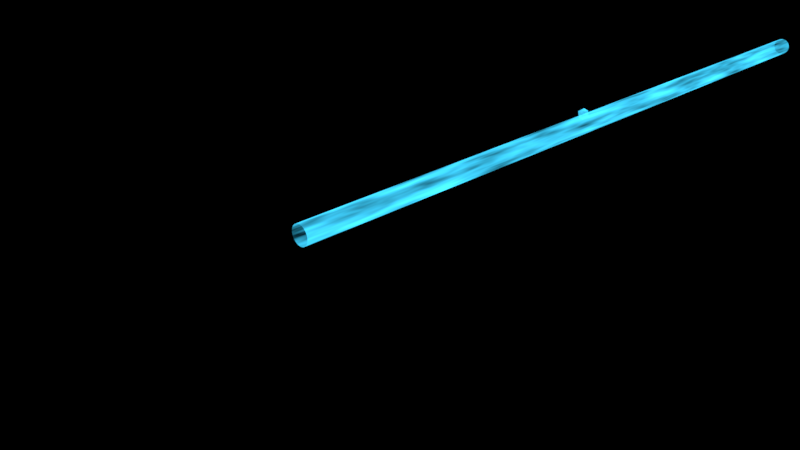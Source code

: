 # Source: glowingLaser_1_.blend  (saved by Blender 2.78.0; exported with 4.5.12 LTS)
import bpy
from mathutils import Matrix  # noqa: F401  (used for matrix-valued properties, if any)

bpy.ops.wm.read_factory_settings(use_empty=True)
scene = bpy.context.scene
scene.name = 'Scene'

# ---- collections
col_collection_1 = bpy.data.collections.new('Collection 1'); scene.collection.children.link(col_collection_1)
col_collection_3 = bpy.data.collections.new('Collection 3'); scene.collection.children.link(col_collection_3)

# ---- materials (node trees are filled in below, after node groups)
mat_material = bpy.data.materials.new('Material')
mat_material.alpha_threshold = 0.0
mat_material.diffuse_color = (0.6152, 0.6152, 0.6152, 1.0)
mat_material.roughness = 0.5

# ---- material node trees
mat_material.use_nodes = True; mat_material.node_tree.nodes.clear()

# ---- world
world_world = bpy.data.worlds.new('World'); scene.world = world_world
world_world.color = (0.0, 0.0, 0.0)
world_world.use_sun_shadow = False
world_world.sun_shadow_jitter_overblur = 0.0
world_world.cycles.sampling_method = 'MANUAL'

# ---- cameras
cam_camera = bpy.data.cameras.new('Camera')
cam_camera.clip_end = 100.0
cam_camera.lens = 35.0
cam_camera.sensor_width = 32.0
cam_camera.sensor_height = 18.0
cam_camera.ortho_scale = 7.314
cam_camera.dof.focus_distance = 0.0

# ---- lights
light_spot_001 = bpy.data.lights.new('Spot.001', 'SPOT')
light_spot_001.transmission_factor = 0.0
light_spot_001.energy = 100.0
light_spot_001.shadow_buffer_clip_start = 0.5
light_spot_001.shadow_soft_size = 0.1
light_spot_001.shadow_maximum_resolution = 0.006
light_spot_001.use_absolute_resolution = True
light_spot = bpy.data.lights.new('Spot', 'SPOT')
light_spot.transmission_factor = 0.0
light_spot.energy = 100.0
light_spot.shadow_buffer_clip_start = 0.5
light_spot.shadow_soft_size = 0.1
light_spot.shadow_maximum_resolution = 0.006
light_spot.use_absolute_resolution = True
light_sun = bpy.data.lights.new('Sun', 'SUN')
light_sun.transmission_factor = 0.0
light_sun.angle = 0.1993
light_sun.energy = 1.0
light_sun.shadow_buffer_clip_start = 0.5
light_sun.shadow_soft_size = 0.1
light_sun.shadow_cascade_max_distance = 1000.0
light_lamp = bpy.data.lights.new('Lamp', 'POINT')
light_lamp.transmission_factor = 0.0
light_lamp.cutoff_distance = 30.0
light_lamp.energy = 100.0
light_lamp.shadow_buffer_clip_start = 1.001
light_lamp.shadow_soft_size = 0.1
light_lamp.shadow_maximum_resolution = 0.006
light_lamp.use_absolute_resolution = True

# ---- meshes
me_cylinder = bpy.data.meshes.new('Cylinder')
me_cylinder.from_pydata([(-3.276e-08, -3.849, -0.04648), (-3.276e-08, -3.21, -0.04648), (0.02324, -3.849, -0.04026), (0.02324, -3.21, -0.04026), (0.04026, -3.849, -0.02324), (0.04026, -3.21, -0.02324), (0.04648, -3.849, 1.624e-07), (0.04648, -3.21, 1.597e-07), (0.04026, -3.849, 0.02324), (0.04026, -3.21, 0.02324), (0.02324, -3.849, 0.04026), (0.02324, -3.21, 0.04026), (-2.574e-08, -3.849, 0.04648), (-2.574e-08, -3.21, 0.04648), (-0.02324, -3.849, 0.04026), (-0.02324, -3.21, 0.04026), (-0.04026, -3.849, 0.02324), (-0.04026, -3.21, 0.02324), (-0.04648, -3.849, 1.818e-07), (-0.04648, -3.21, 1.763e-07), (-0.04026, -3.849, -0.02324), (-0.04026, -3.21, -0.02324), (-0.02324, -3.849, -0.04026), (-0.02324, -3.21, -0.04026), (-3.276e-08, 1.585, -0.04648), (0.02324, 1.585, -0.04026), (0.04026, 1.585, -0.02324), (0.04648, 1.585, 1.735e-07), (0.04026, 1.585, 0.02324), (0.02324, 1.585, 0.04026), (-2.574e-08, 1.585, 0.04648), (-0.02324, 1.585, 0.04026), (-0.04026, 1.585, 0.02324), (-0.04648, 1.585, 1.902e-07), (-0.04026, 1.585, -0.02324), (-0.02324, 1.585, -0.04026), (-0.04648, -3.008, 1.769e-07), (-0.04648, -2.768, 1.776e-07), (-0.04648, -2.528, 1.783e-07), (-0.04648, -2.288, 1.79e-07), (-0.04648, -2.049, 1.797e-07), (-0.04648, -1.809, 1.804e-07), (-0.04648, -1.569, 1.81e-07), (-0.04648, -1.329, 1.817e-07), (-0.04648, -1.09, 1.824e-07), (-0.04648, -0.8499, 1.831e-07), (-0.04648, -0.6102, 1.838e-07), (-0.04648, -0.3705, 1.845e-07), (-0.04648, -0.1307, 1.852e-07), (-0.04648, 0.109, 1.859e-07), (-0.04648, 0.3487, 1.866e-07), (-0.04648, 0.5885, 1.873e-07), (-0.04648, 0.8282, 1.88e-07), (-0.04648, 1.068, 1.887e-07), (-0.04648, 1.308, 1.894e-07), (-0.04026, 1.308, -0.02324), (-0.04026, 1.068, -0.02324), (-0.04026, 0.8282, -0.02324), (-0.04026, 0.5885, -0.02324), (-0.04026, 0.3487, -0.02324), (-0.04026, 0.109, -0.02324), (-0.04026, -0.1307, -0.02324), (-0.04026, -0.3705, -0.02324), (-0.04026, -0.6102, -0.02324), (-0.04026, -0.8499, -0.02324), (-0.04026, -1.09, -0.02324), (-0.04026, -1.329, -0.02324), (-0.04026, -1.569, -0.02324), (-0.04026, -1.809, -0.02324), (-0.04026, -2.049, -0.02324), (-0.04026, -2.288, -0.02324), (-0.04026, -2.528, -0.02324), (-0.04026, -2.768, -0.02324), (-0.04026, -3.008, -0.02324), (-0.04026, -3.008, 0.02324), (-0.04026, -2.768, 0.02324), (-0.04026, -2.528, 0.02324), (-0.04026, -2.288, 0.02324), (-0.04026, -2.049, 0.02324), (-0.04026, -1.809, 0.02324), (-0.04026, -1.569, 0.02324), (-0.04026, -1.329, 0.02324), (-0.04026, -1.09, 0.02324), (-0.04026, -0.8499, 0.02324), (-0.04026, -0.6102, 0.02324), (-0.04026, -0.3705, 0.02324), (-0.04026, -0.1307, 0.02324), (-0.04026, 0.109, 0.02324), (-0.04026, 0.3487, 0.02324), (-0.04026, 0.5885, 0.02324), (-0.04026, 0.8282, 0.02324), (-0.04026, 1.068, 0.02324), (-0.04026, 1.308, 0.02324), (-0.02324, -3.008, 0.04026), (-0.02324, -2.768, 0.04026), (-0.02324, -2.528, 0.04026), (-0.02324, -2.288, 0.04026), (-0.02324, -2.049, 0.04026), (-0.02324, -1.809, 0.04026), (-0.02324, -1.569, 0.04026), (-0.02324, -1.329, 0.04026), (-0.02324, -1.09, 0.04026), (-0.02324, -0.8499, 0.04026), (-0.02324, -0.6102, 0.04026), (-0.02324, -0.3705, 0.04026), (-0.02324, -0.1307, 0.04026), (-0.02324, 0.109, 0.04026), (-0.02324, 0.3487, 0.04026), (-0.02324, 0.5885, 0.04026), (-0.02324, 0.8282, 0.04026), (-0.02324, 1.068, 0.04026), (-0.02324, 1.308, 0.04026), (-2.574e-08, -3.008, 0.04648), (-2.574e-08, -2.768, 0.04648), (-2.574e-08, -2.528, 0.04648), (-2.574e-08, -2.288, 0.04648), (-2.574e-08, -2.049, 0.04648), (-2.574e-08, -1.809, 0.04648), (-2.574e-08, -1.569, 0.04648), (-2.574e-08, -1.329, 0.04648), (-2.574e-08, -1.09, 0.04648), (-2.574e-08, -0.8499, 0.04648), (-2.574e-08, -0.6102, 0.04648), (-2.574e-08, -0.3705, 0.04648), (-2.574e-08, -0.1307, 0.04648), (-2.574e-08, 0.109, 0.04648), (-2.574e-08, 0.3487, 0.04648), (-2.574e-08, 0.5885, 0.04648), (-2.574e-08, 0.8282, 0.04648), (-2.574e-08, 1.068, 0.04648), (-2.574e-08, 1.308, 0.04648), (0.02324, -3.008, 0.04026), (0.02324, -2.768, 0.04026), (0.02324, -2.528, 0.04026), (0.02324, -2.288, 0.04026), (0.02324, -2.049, 0.04026), (0.02324, -1.809, 0.04026), (0.02324, -1.569, 0.04026), (0.02324, -1.329, 0.04026), (0.02324, -1.09, 0.04026), (0.02324, -0.8499, 0.04026), (0.02324, -0.6102, 0.04026), (0.02324, -0.3705, 0.04026), (0.02324, -0.1307, 0.04026), (0.02324, 0.109, 0.04026), (0.02324, 0.3487, 0.04026), (0.02324, 0.5885, 0.04026), (0.02324, 0.8282, 0.04026), (0.02324, 1.068, 0.04026), (0.02324, 1.308, 0.04026), (0.04026, -3.008, 0.02324), (0.04026, -2.768, 0.02324), (0.04026, -2.528, 0.02324), (0.04026, -2.288, 0.02324), (0.04026, -2.049, 0.02324), (0.04026, -1.809, 0.02324), (0.04026, -1.569, 0.02324), (0.04026, -1.329, 0.02324), (0.04026, -1.09, 0.02324), (0.04026, -0.8499, 0.02324), (0.04026, -0.6102, 0.02324), (0.04026, -0.3705, 0.02324), (0.04026, -0.1307, 0.02324), (0.04026, 0.109, 0.02324), (0.04026, 0.3487, 0.02324), (0.04026, 0.5885, 0.02324), (0.04026, 0.8282, 0.02324), (0.04026, 1.068, 0.02324), (0.04026, 1.308, 0.02324), (0.04648, -3.008, 1.603e-07), (0.04648, -2.768, 1.61e-07), (0.04648, -2.528, 1.616e-07), (0.04648, -2.288, 1.623e-07), (0.04648, -2.049, 1.63e-07), (0.04648, -1.809, 1.637e-07), (0.04648, -1.569, 1.644e-07), (0.04648, -1.329, 1.651e-07), (0.04648, -1.09, 1.658e-07), (0.04648, -0.8499, 1.665e-07), (0.04648, -0.6102, 1.672e-07), (0.04648, -0.3705, 1.679e-07), (0.04648, -0.1307, 1.686e-07), (0.04648, 0.109, 1.693e-07), (0.04648, 0.3487, 1.7e-07), (0.04648, 0.5885, 1.707e-07), (0.04648, 0.8282, 1.713e-07), (0.04648, 1.068, 1.72e-07), (0.04648, 1.308, 1.727e-07), (-0.02324, -3.008, -0.04026), (-0.02324, -2.768, -0.04026), (-0.02324, -2.528, -0.04026), (-0.02324, -2.288, -0.04026), (-0.02324, -2.049, -0.04026), (-0.02324, -1.809, -0.04026), (-0.02324, -1.569, -0.04026), (-0.02324, -1.329, -0.04026), (-0.02324, -1.09, -0.04026), (-0.02324, -0.8499, -0.04026), (-0.02324, -0.6102, -0.04026), (-0.02324, -0.3705, -0.04026), (-0.02324, -0.1307, -0.04026), (-0.02324, 0.109, -0.04026), (-0.02324, 0.3487, -0.04026), (-0.02324, 0.5885, -0.04026), (-0.02324, 0.8282, -0.04026), (-0.02324, 1.068, -0.04026), (-0.02324, 1.308, -0.04026), (-3.276e-08, 1.308, -0.04648), (-3.276e-08, 1.068, -0.04648), (-3.276e-08, 0.8282, -0.04648), (-3.276e-08, 0.5885, -0.04648), (-3.276e-08, 0.3487, -0.04648), (-3.276e-08, 0.109, -0.04648), (-3.276e-08, -0.1307, -0.04648), (-3.276e-08, -0.3705, -0.04648), (-3.276e-08, -0.6102, -0.04648), (-3.276e-08, -0.8499, -0.04648), (-3.276e-08, -1.09, -0.04648), (-3.276e-08, -1.329, -0.04648), (-3.276e-08, -1.569, -0.04648), (-3.276e-08, -1.809, -0.04648), (-3.276e-08, -2.049, -0.04648), (-3.276e-08, -2.288, -0.04648), (-3.276e-08, -2.528, -0.04648), (-3.276e-08, -2.768, -0.04648), (-3.276e-08, -3.008, -0.04648), (0.02324, 1.308, -0.04026), (0.02324, 1.068, -0.04026), (0.02324, 0.8282, -0.04026), (0.02324, 0.5885, -0.04026), (0.02324, 0.3487, -0.04026), (0.02324, 0.109, -0.04026), (0.02324, -0.1307, -0.04026), (0.02324, -0.3705, -0.04026), (0.02324, -0.6102, -0.04026), (0.02324, -0.8499, -0.04026), (0.02324, -1.09, -0.04026), (0.02324, -1.329, -0.04026), (0.02324, -1.569, -0.04026), (0.02324, -1.809, -0.04026), (0.02324, -2.049, -0.04026), (0.02324, -2.288, -0.04026), (0.02324, -2.528, -0.04026), (0.02324, -2.768, -0.04026), (0.02324, -3.008, -0.04026), (0.04026, -3.008, -0.02324), (0.04026, -2.768, -0.02324), (0.04026, -2.528, -0.02324), (0.04026, -2.288, -0.02324), (0.04026, -2.049, -0.02324), (0.04026, -1.809, -0.02324), (0.04026, -1.569, -0.02324), (0.04026, -1.329, -0.02324), (0.04026, -1.09, -0.02324), (0.04026, -0.8499, -0.02324), (0.04026, -0.6102, -0.02324), (0.04026, -0.3705, -0.02324), (0.04026, -0.1307, -0.02324), (0.04026, 0.109, -0.02324), (0.04026, 0.3487, -0.02324), (0.04026, 0.5885, -0.02324), (0.04026, 0.8282, -0.02324), (0.04026, 1.068, -0.02324), (0.04026, 1.308, -0.02324), (-3.276e-08, -3.53, -0.04648), (0.02324, -3.53, -0.04026), (0.04026, -3.53, -0.02324), (0.04648, -3.53, 1.611e-07), (0.04026, -3.53, 0.02324), (0.02324, -3.53, 0.04026), (-2.574e-08, -3.53, 0.04648), (-0.02324, -3.53, 0.04026), (-0.04026, -3.53, 0.02324), (-0.04648, -3.53, 1.791e-07), (-0.04026, -3.53, -0.02324), (-0.02324, -3.53, -0.04026)], [], [(264, 1, 3, 265), (265, 3, 5, 266), (266, 5, 7, 267), (267, 7, 9, 268), (268, 9, 11, 269), (269, 11, 13, 270), (270, 13, 15, 271), (271, 15, 17, 272), (272, 17, 19, 273), (273, 19, 21, 274), (55, 54, 33, 34), (274, 21, 23, 275), (275, 23, 1, 264), (54, 92, 32, 33), (92, 111, 31, 32), (111, 130, 30, 31), (130, 149, 29, 30), (149, 168, 28, 29), (168, 187, 27, 28), (207, 206, 35, 24), (226, 207, 24, 25), (187, 263, 26, 27), (206, 55, 34, 35), (263, 226, 25, 26), (5, 3, 244, 245), (245, 244, 243, 246), (246, 243, 242, 247), (247, 242, 241, 248), (248, 241, 240, 249), (249, 240, 239, 250), (250, 239, 238, 251), (251, 238, 237, 252), (252, 237, 236, 253), (253, 236, 235, 254), (254, 235, 234, 255), (255, 234, 233, 256), (256, 233, 232, 257), (257, 232, 231, 258), (258, 231, 230, 259), (259, 230, 229, 260), (260, 229, 228, 261), (261, 228, 227, 262), (262, 227, 226, 263), (23, 21, 73, 188), (188, 73, 72, 189), (189, 72, 71, 190), (190, 71, 70, 191), (191, 70, 69, 192), (192, 69, 68, 193), (193, 68, 67, 194), (194, 67, 66, 195), (195, 66, 65, 196), (196, 65, 64, 197), (197, 64, 63, 198), (198, 63, 62, 199), (199, 62, 61, 200), (200, 61, 60, 201), (201, 60, 59, 202), (202, 59, 58, 203), (203, 58, 57, 204), (204, 57, 56, 205), (205, 56, 55, 206), (7, 5, 245, 169), (169, 245, 246, 170), (170, 246, 247, 171), (171, 247, 248, 172), (172, 248, 249, 173), (173, 249, 250, 174), (174, 250, 251, 175), (175, 251, 252, 176), (176, 252, 253, 177), (177, 253, 254, 178), (178, 254, 255, 179), (179, 255, 256, 180), (180, 256, 257, 181), (181, 257, 258, 182), (182, 258, 259, 183), (183, 259, 260, 184), (184, 260, 261, 185), (185, 261, 262, 186), (186, 262, 263, 187), (3, 1, 225, 244), (244, 225, 224, 243), (243, 224, 223, 242), (242, 223, 222, 241), (241, 222, 221, 240), (240, 221, 220, 239), (239, 220, 219, 238), (238, 219, 218, 237), (237, 218, 217, 236), (236, 217, 216, 235), (235, 216, 215, 234), (234, 215, 214, 233), (233, 214, 213, 232), (232, 213, 212, 231), (231, 212, 211, 230), (230, 211, 210, 229), (229, 210, 209, 228), (228, 209, 208, 227), (227, 208, 207, 226), (1, 23, 188, 225), (225, 188, 189, 224), (224, 189, 190, 223), (223, 190, 191, 222), (222, 191, 192, 221), (221, 192, 193, 220), (220, 193, 194, 219), (219, 194, 195, 218), (218, 195, 196, 217), (217, 196, 197, 216), (216, 197, 198, 215), (215, 198, 199, 214), (214, 199, 200, 213), (213, 200, 201, 212), (212, 201, 202, 211), (211, 202, 203, 210), (210, 203, 204, 209), (209, 204, 205, 208), (208, 205, 206, 207), (9, 7, 169, 150), (150, 169, 170, 151), (151, 170, 171, 152), (152, 171, 172, 153), (153, 172, 173, 154), (154, 173, 174, 155), (155, 174, 175, 156), (156, 175, 176, 157), (157, 176, 177, 158), (158, 177, 178, 159), (159, 178, 179, 160), (160, 179, 180, 161), (161, 180, 181, 162), (162, 181, 182, 163), (163, 182, 183, 164), (164, 183, 184, 165), (165, 184, 185, 166), (166, 185, 186, 167), (167, 186, 187, 168), (11, 9, 150, 131), (131, 150, 151, 132), (132, 151, 152, 133), (133, 152, 153, 134), (134, 153, 154, 135), (135, 154, 155, 136), (136, 155, 156, 137), (137, 156, 157, 138), (138, 157, 158, 139), (139, 158, 159, 140), (140, 159, 160, 141), (141, 160, 161, 142), (142, 161, 162, 143), (143, 162, 163, 144), (144, 163, 164, 145), (145, 164, 165, 146), (146, 165, 166, 147), (147, 166, 167, 148), (148, 167, 168, 149), (13, 11, 131, 112), (112, 131, 132, 113), (113, 132, 133, 114), (114, 133, 134, 115), (115, 134, 135, 116), (116, 135, 136, 117), (117, 136, 137, 118), (118, 137, 138, 119), (119, 138, 139, 120), (120, 139, 140, 121), (121, 140, 141, 122), (122, 141, 142, 123), (123, 142, 143, 124), (124, 143, 144, 125), (125, 144, 145, 126), (126, 145, 146, 127), (127, 146, 147, 128), (128, 147, 148, 129), (129, 148, 149, 130), (15, 13, 112, 93), (93, 112, 113, 94), (94, 113, 114, 95), (95, 114, 115, 96), (96, 115, 116, 97), (97, 116, 117, 98), (98, 117, 118, 99), (99, 118, 119, 100), (100, 119, 120, 101), (101, 120, 121, 102), (102, 121, 122, 103), (103, 122, 123, 104), (104, 123, 124, 105), (105, 124, 125, 106), (106, 125, 126, 107), (107, 126, 127, 108), (108, 127, 128, 109), (109, 128, 129, 110), (110, 129, 130, 111), (17, 15, 93, 74), (74, 93, 94, 75), (75, 94, 95, 76), (76, 95, 96, 77), (77, 96, 97, 78), (78, 97, 98, 79), (79, 98, 99, 80), (80, 99, 100, 81), (81, 100, 101, 82), (82, 101, 102, 83), (83, 102, 103, 84), (84, 103, 104, 85), (85, 104, 105, 86), (86, 105, 106, 87), (87, 106, 107, 88), (88, 107, 108, 89), (89, 108, 109, 90), (90, 109, 110, 91), (91, 110, 111, 92), (19, 17, 74, 36), (36, 74, 75, 37), (37, 75, 76, 38), (38, 76, 77, 39), (39, 77, 78, 40), (40, 78, 79, 41), (41, 79, 80, 42), (42, 80, 81, 43), (43, 81, 82, 44), (44, 82, 83, 45), (45, 83, 84, 46), (46, 84, 85, 47), (47, 85, 86, 48), (48, 86, 87, 49), (49, 87, 88, 50), (50, 88, 89, 51), (51, 89, 90, 52), (52, 90, 91, 53), (53, 91, 92, 54), (21, 19, 36, 73), (73, 36, 37, 72), (72, 37, 38, 71), (71, 38, 39, 70), (70, 39, 40, 69), (69, 40, 41, 68), (68, 41, 42, 67), (67, 42, 43, 66), (66, 43, 44, 65), (65, 44, 45, 64), (64, 45, 46, 63), (63, 46, 47, 62), (62, 47, 48, 61), (61, 48, 49, 60), (60, 49, 50, 59), (59, 50, 51, 58), (58, 51, 52, 57), (57, 52, 53, 56), (56, 53, 54, 55), (22, 275, 264, 0), (20, 274, 275, 22), (18, 273, 274, 20), (16, 272, 273, 18), (14, 271, 272, 16), (12, 270, 271, 14), (10, 269, 270, 12), (8, 268, 269, 10), (6, 267, 268, 8), (4, 266, 267, 6), (2, 265, 266, 4), (0, 264, 265, 2)])
_uv = me_cylinder.uv_layers.new(name='UVMap')
_uv.uv.foreach_set('vector', [0.3292, 0.05882, 0.3292, 0.1176, 0.25, 0.1176, 0.25, 0.05882, 0.75, 0.05882, 0.75, 0.1176, 0.6708, 0.1176, 0.6708, 0.05882, 0.6708, 0.05882, 0.6708, 0.1176, 0.5792, 0.1176, 0.5792, 0.05882, 0.5792, 0.05882, 0.5792, 0.1176, 0.5, 0.1176, 0.5, 0.05882, 0.25, 0.05882, 0.25, 0.1176, 0.1708, 0.1176, 0.1708, 0.05882, 0.1708, 0.05882, 0.1708, 0.1176, 0.07925, 0.1176, 0.07925, 0.05882, 0.07925, 0.05882, 0.07925, 0.1176, 1.006e-06, 0.1176, 0.0, 0.05882, 1.0, 0.05882, 1.0, 0.1176, 0.9208, 0.1176, 0.9208, 0.05882, 0.9208, 0.05882, 0.9208, 0.1176, 0.8292, 0.1176, 0.8292, 0.05882, 0.8292, 0.05882, 0.8292, 0.1176, 0.75, 0.1176, 0.75, 0.05882, 0.75, 0.949, 0.8292, 0.949, 0.8292, 1.0, 0.75, 1.0, 0.5, 0.05882, 0.5, 0.1176, 0.4208, 0.1176, 0.4208, 0.05882, 0.4208, 0.05882, 0.4208, 0.1176, 0.3292, 0.1176, 0.3292, 0.05882, 0.8292, 0.949, 0.9208, 0.949, 0.9208, 1.0, 0.8292, 1.0, 0.9208, 0.949, 1.0, 0.949, 1.0, 1.0, 0.9208, 1.0, 3.669e-06, 0.949, 0.07925, 0.949, 0.07925, 1.0, 3.513e-06, 1.0, 0.07925, 0.949, 0.1708, 0.949, 0.1708, 1.0, 0.07925, 1.0, 0.1708, 0.949, 0.25, 0.949, 0.25, 1.0, 0.1708, 1.0, 0.5, 0.949, 0.5792, 0.949, 0.5792, 1.0, 0.5, 1.0, 0.3292, 0.949, 0.4208, 0.949, 0.4208, 1.0, 0.3292, 1.0, 0.25, 0.949, 0.3292, 0.949, 0.3292, 1.0, 0.25, 1.0, 0.5792, 0.949, 0.6708, 0.949, 0.6708, 1.0, 0.5792, 1.0, 0.4208, 0.949, 0.5, 0.949, 0.5, 1.0, 0.4208, 1.0, 0.6708, 0.949, 0.75, 0.949, 0.75, 1.0, 0.6708, 1.0, 0.6708, 0.1176, 0.75, 0.1176, 0.75, 0.1549, 0.6708, 0.1549, 0.6708, 0.1549, 0.75, 0.1549, 0.75, 0.199, 0.6708, 0.199, 0.6708, 0.199, 0.75, 0.199, 0.75, 0.2431, 0.6708, 0.2431, 0.6708, 0.2431, 0.75, 0.2431, 0.75, 0.2873, 0.6708, 0.2873, 0.6708, 0.2873, 0.75, 0.2873, 0.75, 0.3314, 0.6708, 0.3314, 0.6708, 0.3314, 0.75, 0.3314, 0.75, 0.3755, 0.6708, 0.3755, 0.6708, 0.3755, 0.75, 0.3755, 0.75, 0.4196, 0.6708, 0.4196, 0.6708, 0.4196, 0.75, 0.4196, 0.75, 0.4637, 0.6708, 0.4637, 0.6708, 0.4637, 0.75, 0.4637, 0.75, 0.5079, 0.6708, 0.5079, 0.6708, 0.5079, 0.75, 0.5079, 0.75, 0.552, 0.6708, 0.552, 0.6708, 0.552, 0.75, 0.552, 0.75, 0.5961, 0.6708, 0.5961, 0.6708, 0.5961, 0.75, 0.5961, 0.75, 0.6402, 0.6708, 0.6402, 0.6708, 0.6402, 0.75, 0.6402, 0.75, 0.6843, 0.6708, 0.6843, 0.6708, 0.6843, 0.75, 0.6843, 0.75, 0.7284, 0.6708, 0.7284, 0.6708, 0.7284, 0.75, 0.7284, 0.75, 0.7726, 0.6708, 0.7726, 0.6708, 0.7726, 0.75, 0.7726, 0.75, 0.8167, 0.6708, 0.8167, 0.6708, 0.8167, 0.75, 0.8167, 0.75, 0.8608, 0.6708, 0.8608, 0.6708, 0.8608, 0.75, 0.8608, 0.75, 0.9049, 0.6708, 0.9049, 0.6708, 0.9049, 0.75, 0.9049, 0.75, 0.949, 0.6708, 0.949, 0.4208, 0.1176, 0.5, 0.1176, 0.5, 0.1549, 0.4208, 0.1549, 0.4208, 0.1549, 0.5, 0.1549, 0.5, 0.199, 0.4208, 0.199, 0.4208, 0.199, 0.5, 0.199, 0.5, 0.2431, 0.4208, 0.2431, 0.4208, 0.2431, 0.5, 0.2431, 0.5, 0.2873, 0.4208, 0.2873, 0.4208, 0.2873, 0.5, 0.2873, 0.5, 0.3314, 0.4208, 0.3314, 0.4208, 0.3314, 0.5, 0.3314, 0.5, 0.3755, 0.4208, 0.3755, 0.4208, 0.3755, 0.5, 0.3755, 0.5, 0.4196, 0.4208, 0.4196, 0.4208, 0.4196, 0.5, 0.4196, 0.5, 0.4637, 0.4208, 0.4637, 0.4208, 0.4637, 0.5, 0.4637, 0.5, 0.5079, 0.4208, 0.5079, 0.4208, 0.5079, 0.5, 0.5079, 0.5, 0.552, 0.4208, 0.552, 0.4208, 0.552, 0.5, 0.552, 0.5, 0.5961, 0.4208, 0.5961, 0.4208, 0.5961, 0.5, 0.5961, 0.5, 0.6402, 0.4208, 0.6402, 0.4208, 0.6402, 0.5, 0.6402, 0.5, 0.6843, 0.4208, 0.6843, 0.4208, 0.6843, 0.5, 0.6843, 0.5, 0.7284, 0.4208, 0.7284, 0.4208, 0.7284, 0.5, 0.7284, 0.5, 0.7726, 0.4208, 0.7726, 0.4208, 0.7726, 0.5, 0.7726, 0.5, 0.8167, 0.4208, 0.8167, 0.4208, 0.8167, 0.5, 0.8167, 0.5, 0.8608, 0.4208, 0.8608, 0.4208, 0.8608, 0.5, 0.8608, 0.5, 0.9049, 0.4208, 0.9049, 0.4208, 0.9049, 0.5, 0.9049, 0.5, 0.949, 0.4208, 0.949, 0.5792, 0.1176, 0.6708, 0.1176, 0.6708, 0.1549, 0.5792, 0.1549, 0.5792, 0.1549, 0.6708, 0.1549, 0.6708, 0.199, 0.5792, 0.199, 0.5792, 0.199, 0.6708, 0.199, 0.6708, 0.2431, 0.5792, 0.2431, 0.5792, 0.2431, 0.6708, 0.2431, 0.6708, 0.2873, 0.5792, 0.2873, 0.5792, 0.2873, 0.6708, 0.2873, 0.6708, 0.3314, 0.5792, 0.3314, 0.5792, 0.3314, 0.6708, 0.3314, 0.6708, 0.3755, 0.5792, 0.3755, 0.5792, 0.3755, 0.6708, 0.3755, 0.6708, 0.4196, 0.5792, 0.4196, 0.5792, 0.4196, 0.6708, 0.4196, 0.6708, 0.4637, 0.5792, 0.4637, 0.5792, 0.4637, 0.6708, 0.4637, 0.6708, 0.5079, 0.5792, 0.5079, 0.5792, 0.5079, 0.6708, 0.5079, 0.6708, 0.552, 0.5792, 0.552, 0.5792, 0.552, 0.6708, 0.552, 0.6708, 0.5961, 0.5792, 0.5961, 0.5792, 0.5961, 0.6708, 0.5961, 0.6708, 0.6402, 0.5792, 0.6402, 0.5792, 0.6402, 0.6708, 0.6402, 0.6708, 0.6843, 0.5792, 0.6843, 0.5792, 0.6843, 0.6708, 0.6843, 0.6708, 0.7284, 0.5792, 0.7284, 0.5792, 0.7284, 0.6708, 0.7284, 0.6708, 0.7726, 0.5792, 0.7726, 0.5792, 0.7726, 0.6708, 0.7726, 0.6708, 0.8167, 0.5792, 0.8167, 0.5792, 0.8167, 0.6708, 0.8167, 0.6708, 0.8608, 0.5792, 0.8608, 0.5792, 0.8608, 0.6708, 0.8608, 0.6708, 0.9049, 0.5792, 0.9049, 0.5792, 0.9049, 0.6708, 0.9049, 0.6708, 0.949, 0.5792, 0.949, 0.25, 0.1176, 0.3292, 0.1176, 0.3292, 0.1549, 0.25, 0.1549, 0.25, 0.1549, 0.3292, 0.1549, 0.3292, 0.199, 0.25, 0.199, 0.25, 0.199, 0.3292, 0.199, 0.3292, 0.2431, 0.25, 0.2431, 0.25, 0.2431, 0.3292, 0.2431, 0.3292, 0.2873, 0.25, 0.2873, 0.25, 0.2873, 0.3292, 0.2873, 0.3292, 0.3314, 0.25, 0.3314, 0.25, 0.3314, 0.3292, 0.3314, 0.3292, 0.3755, 0.25, 0.3755, 0.25, 0.3755, 0.3292, 0.3755, 0.3292, 0.4196, 0.25, 0.4196, 0.25, 0.4196, 0.3292, 0.4196, 0.3292, 0.4637, 0.25, 0.4637, 0.25, 0.4637, 0.3292, 0.4637, 0.3292, 0.5079, 0.25, 0.5079, 0.25, 0.5079, 0.3292, 0.5079, 0.3292, 0.552, 0.25, 0.552, 0.25, 0.552, 0.3292, 0.552, 0.3292, 0.5961, 0.25, 0.5961, 0.25, 0.5961, 0.3292, 0.5961, 0.3292, 0.6402, 0.25, 0.6402, 0.25, 0.6402, 0.3292, 0.6402, 0.3292, 0.6843, 0.25, 0.6843, 0.25, 0.6843, 0.3292, 0.6843, 0.3292, 0.7284, 0.25, 0.7284, 0.25, 0.7284, 0.3292, 0.7284, 0.3292, 0.7726, 0.25, 0.7726, 0.25, 0.7726, 0.3292, 0.7726, 0.3292, 0.8167, 0.25, 0.8167, 0.25, 0.8167, 0.3292, 0.8167, 0.3292, 0.8608, 0.25, 0.8608, 0.25, 0.8608, 0.3292, 0.8608, 0.3292, 0.9049, 0.25, 0.9049, 0.25, 0.9049, 0.3292, 0.9049, 0.3292, 0.949, 0.25, 0.949, 0.3292, 0.1176, 0.4208, 0.1176, 0.4208, 0.1549, 0.3292, 0.1549, 0.3292, 0.1549, 0.4208, 0.1549, 0.4208, 0.199, 0.3292, 0.199, 0.3292, 0.199, 0.4208, 0.199, 0.4208, 0.2431, 0.3292, 0.2431, 0.3292, 0.2431, 0.4208, 0.2431, 0.4208, 0.2873, 0.3292, 0.2873, 0.3292, 0.2873, 0.4208, 0.2873, 0.4208, 0.3314, 0.3292, 0.3314, 0.3292, 0.3314, 0.4208, 0.3314, 0.4208, 0.3755, 0.3292, 0.3755, 0.3292, 0.3755, 0.4208, 0.3755, 0.4208, 0.4196, 0.3292, 0.4196, 0.3292, 0.4196, 0.4208, 0.4196, 0.4208, 0.4637, 0.3292, 0.4637, 0.3292, 0.4637, 0.4208, 0.4637, 0.4208, 0.5079, 0.3292, 0.5079, 0.3292, 0.5079, 0.4208, 0.5079, 0.4208, 0.552, 0.3292, 0.552, 0.3292, 0.552, 0.4208, 0.552, 0.4208, 0.5961, 0.3292, 0.5961, 0.3292, 0.5961, 0.4208, 0.5961, 0.4208, 0.6402, 0.3292, 0.6402, 0.3292, 0.6402, 0.4208, 0.6402, 0.4208, 0.6843, 0.3292, 0.6843, 0.3292, 0.6843, 0.4208, 0.6843, 0.4208, 0.7284, 0.3292, 0.7284, 0.3292, 0.7284, 0.4208, 0.7284, 0.4208, 0.7726, 0.3292, 0.7726, 0.3292, 0.7726, 0.4208, 0.7726, 0.4208, 0.8167, 0.3292, 0.8167, 0.3292, 0.8167, 0.4208, 0.8167, 0.4208, 0.8608, 0.3292, 0.8608, 0.3292, 0.8608, 0.4208, 0.8608, 0.4208, 0.9049, 0.3292, 0.9049, 0.3292, 0.9049, 0.4208, 0.9049, 0.4208, 0.949, 0.3292, 0.949, 0.5, 0.1176, 0.5792, 0.1176, 0.5792, 0.1549, 0.5, 0.1549, 0.5, 0.1549, 0.5792, 0.1549, 0.5792, 0.199, 0.5, 0.199, 0.5, 0.199, 0.5792, 0.199, 0.5792, 0.2431, 0.5, 0.2431, 0.5, 0.2431, 0.5792, 0.2431, 0.5792, 0.2873, 0.5, 0.2873, 0.5, 0.2873, 0.5792, 0.2873, 0.5792, 0.3314, 0.5, 0.3314, 0.5, 0.3314, 0.5792, 0.3314, 0.5792, 0.3755, 0.5, 0.3755, 0.5, 0.3755, 0.5792, 0.3755, 0.5792, 0.4196, 0.5, 0.4196, 0.5, 0.4196, 0.5792, 0.4196, 0.5792, 0.4637, 0.5, 0.4637, 0.5, 0.4637, 0.5792, 0.4637, 0.5792, 0.5079, 0.5, 0.5079, 0.5, 0.5079, 0.5792, 0.5079, 0.5792, 0.552, 0.5, 0.552, 0.5, 0.552, 0.5792, 0.552, 0.5792, 0.5961, 0.5, 0.5961, 0.5, 0.5961, 0.5792, 0.5961, 0.5792, 0.6402, 0.5, 0.6402, 0.5, 0.6402, 0.5792, 0.6402, 0.5792, 0.6843, 0.5, 0.6843, 0.5, 0.6843, 0.5792, 0.6843, 0.5792, 0.7284, 0.5, 0.7284, 0.5, 0.7284, 0.5792, 0.7284, 0.5792, 0.7726, 0.5, 0.7726, 0.5, 0.7726, 0.5792, 0.7726, 0.5792, 0.8167, 0.5, 0.8167, 0.5, 0.8167, 0.5792, 0.8167, 0.5792, 0.8608, 0.5, 0.8608, 0.5, 0.8608, 0.5792, 0.8608, 0.5792, 0.9049, 0.5, 0.9049, 0.5, 0.9049, 0.5792, 0.9049, 0.5792, 0.949, 0.5, 0.949, 0.1708, 0.1176, 0.25, 0.1176, 0.25, 0.1549, 0.1708, 0.1549, 0.1708, 0.1549, 0.25, 0.1549, 0.25, 0.199, 0.1708, 0.199, 0.1708, 0.199, 0.25, 0.199, 0.25, 0.2431, 0.1708, 0.2431, 0.1708, 0.2431, 0.25, 0.2431, 0.25, 0.2873, 0.1708, 0.2873, 0.1708, 0.2873, 0.25, 0.2873, 0.25, 0.3314, 0.1708, 0.3314, 0.1708, 0.3314, 0.25, 0.3314, 0.25, 0.3755, 0.1708, 0.3755, 0.1708, 0.3755, 0.25, 0.3755, 0.25, 0.4196, 0.1708, 0.4196, 0.1708, 0.4196, 0.25, 0.4196, 0.25, 0.4637, 0.1708, 0.4637, 0.1708, 0.4637, 0.25, 0.4637, 0.25, 0.5079, 0.1708, 0.5079, 0.1708, 0.5079, 0.25, 0.5079, 0.25, 0.552, 0.1708, 0.552, 0.1708, 0.552, 0.25, 0.552, 0.25, 0.5961, 0.1708, 0.5961, 0.1708, 0.5961, 0.25, 0.5961, 0.25, 0.6402, 0.1708, 0.6402, 0.1708, 0.6402, 0.25, 0.6402, 0.25, 0.6843, 0.1708, 0.6843, 0.1708, 0.6843, 0.25, 0.6843, 0.25, 0.7284, 0.1708, 0.7284, 0.1708, 0.7284, 0.25, 0.7284, 0.25, 0.7726, 0.1708, 0.7726, 0.1708, 0.7726, 0.25, 0.7726, 0.25, 0.8167, 0.1708, 0.8167, 0.1708, 0.8167, 0.25, 0.8167, 0.25, 0.8608, 0.1708, 0.8608, 0.1708, 0.8608, 0.25, 0.8608, 0.25, 0.9049, 0.1708, 0.9049, 0.1708, 0.9049, 0.25, 0.9049, 0.25, 0.949, 0.1708, 0.949, 0.07925, 0.1176, 0.1708, 0.1176, 0.1708, 0.1549, 0.07925, 0.1549, 0.07925, 0.1549, 0.1708, 0.1549, 0.1708, 0.199, 0.07925, 0.199, 0.07925, 0.199, 0.1708, 0.199, 0.1708, 0.2431, 0.07925, 0.2431, 0.07925, 0.2431, 0.1708, 0.2431, 0.1708, 0.2873, 0.07925, 0.2873, 0.07925, 0.2873, 0.1708, 0.2873, 0.1708, 0.3314, 0.07925, 0.3314, 0.07925, 0.3314, 0.1708, 0.3314, 0.1708, 0.3755, 0.07925, 0.3755, 0.07925, 0.3755, 0.1708, 0.3755, 0.1708, 0.4196, 0.07925, 0.4196, 0.07925, 0.4196, 0.1708, 0.4196, 0.1708, 0.4637, 0.07925, 0.4637, 0.07925, 0.4637, 0.1708, 0.4637, 0.1708, 0.5079, 0.07925, 0.5079, 0.07925, 0.5079, 0.1708, 0.5079, 0.1708, 0.552, 0.07925, 0.552, 0.07925, 0.552, 0.1708, 0.552, 0.1708, 0.5961, 0.07925, 0.5961, 0.07925, 0.5961, 0.1708, 0.5961, 0.1708, 0.6402, 0.07925, 0.6402, 0.07925, 0.6402, 0.1708, 0.6402, 0.1708, 0.6843, 0.07925, 0.6843, 0.07925, 0.6843, 0.1708, 0.6843, 0.1708, 0.7284, 0.07925, 0.7284, 0.07925, 0.7284, 0.1708, 0.7284, 0.1708, 0.7726, 0.07925, 0.7726, 0.07925, 0.7726, 0.1708, 0.7726, 0.1708, 0.8167, 0.07925, 0.8167, 0.07925, 0.8167, 0.1708, 0.8167, 0.1708, 0.8608, 0.07925, 0.8608, 0.07925, 0.8608, 0.1708, 0.8608, 0.1708, 0.9049, 0.07925, 0.9049, 0.07925, 0.9049, 0.1708, 0.9049, 0.1708, 0.949, 0.07925, 0.949, 1.006e-06, 0.1176, 0.07925, 0.1176, 0.07925, 0.1549, 1.063e-06, 0.1549, 1.063e-06, 0.1549, 0.07925, 0.1549, 0.07925, 0.199, 1.133e-06, 0.199, 1.133e-06, 0.199, 0.07925, 0.199, 0.07925, 0.2431, 7.509e-07, 0.2431, 7.509e-07, 0.2431, 0.07925, 0.2431, 0.07925, 0.2873, 1.275e-06, 0.2873, 1.275e-06, 0.2873, 0.07925, 0.2873, 0.07925, 0.3314, 1.332e-06, 0.3314, 1.332e-06, 0.3314, 0.07925, 0.3314, 0.07925, 0.3755, 1.403e-06, 0.3755, 1.403e-06, 0.3755, 0.07925, 0.3755, 0.07925, 0.4196, 1.473e-06, 0.4196, 1.473e-06, 0.4196, 0.07925, 0.4196, 0.07925, 0.4637, 1.318e-06, 0.4637, 1.318e-06, 0.4637, 0.07925, 0.4637, 0.07925, 0.5079, 2.068e-06, 0.5079, 2.068e-06, 0.5079, 0.07925, 0.5079, 0.07925, 0.552, 1.913e-06, 0.552, 1.913e-06, 0.552, 0.07925, 0.552, 0.07925, 0.5961, 2.21e-06, 0.5961, 2.21e-06, 0.5961, 0.07925, 0.5961, 0.07925, 0.6402, 2.323e-06, 0.6402, 2.323e-06, 0.6402, 0.07925, 0.6402, 0.07925, 0.6843, 2.423e-06, 0.6843, 2.423e-06, 0.6843, 0.07925, 0.6843, 0.07925, 0.7284, 2.621e-06, 0.7284, 2.621e-06, 0.7284, 0.07925, 0.7284, 0.07925, 0.7726, 2.876e-06, 0.7726, 2.876e-06, 0.7726, 0.07925, 0.7726, 0.07925, 0.8167, 3.003e-06, 0.8167, 3.003e-06, 0.8167, 0.07925, 0.8167, 0.07925, 0.8608, 2.848e-06, 0.8608, 2.848e-06, 0.8608, 0.07925, 0.8608, 0.07925, 0.9049, 3.372e-06, 0.9049, 3.372e-06, 0.9049, 0.07925, 0.9049, 0.07925, 0.949, 3.669e-06, 0.949, 0.9208, 0.1176, 1.0, 0.1176, 1.0, 0.1549, 0.9208, 0.1549, 0.9208, 0.1549, 1.0, 0.1549, 1.0, 0.199, 0.9208, 0.199, 0.9208, 0.199, 1.0, 0.199, 1.0, 0.2431, 0.9208, 0.2431, 0.9208, 0.2431, 1.0, 0.2431, 1.0, 0.2873, 0.9208, 0.2873, 0.9208, 0.2873, 1.0, 0.2873, 1.0, 0.3314, 0.9208, 0.3314, 0.9208, 0.3314, 1.0, 0.3314, 1.0, 0.3755, 0.9208, 0.3755, 0.9208, 0.3755, 1.0, 0.3755, 1.0, 0.4196, 0.9208, 0.4196, 0.9208, 0.4196, 1.0, 0.4196, 1.0, 0.4637, 0.9208, 0.4637, 0.9208, 0.4637, 1.0, 0.4637, 1.0, 0.5079, 0.9208, 0.5079, 0.9208, 0.5079, 1.0, 0.5079, 1.0, 0.552, 0.9208, 0.552, 0.9208, 0.552, 1.0, 0.552, 1.0, 0.5961, 0.9208, 0.5961, 0.9208, 0.5961, 1.0, 0.5961, 1.0, 0.6402, 0.9208, 0.6402, 0.9208, 0.6402, 1.0, 0.6402, 1.0, 0.6843, 0.9208, 0.6843, 0.9208, 0.6843, 1.0, 0.6843, 1.0, 0.7284, 0.9208, 0.7284, 0.9208, 0.7284, 1.0, 0.7284, 1.0, 0.7726, 0.9208, 0.7726, 0.9208, 0.7726, 1.0, 0.7726, 1.0, 0.8167, 0.9208, 0.8167, 0.9208, 0.8167, 1.0, 0.8167, 1.0, 0.8608, 0.9208, 0.8608, 0.9208, 0.8608, 1.0, 0.8608, 1.0, 0.9049, 0.9208, 0.9049, 0.9208, 0.9049, 1.0, 0.9049, 1.0, 0.949, 0.9208, 0.949, 0.8292, 0.1176, 0.9208, 0.1176, 0.9208, 0.1549, 0.8292, 0.1549, 0.8292, 0.1549, 0.9208, 0.1549, 0.9208, 0.199, 0.8292, 0.199, 0.8292, 0.199, 0.9208, 0.199, 0.9208, 0.2431, 0.8292, 0.2431, 0.8292, 0.2431, 0.9208, 0.2431, 0.9208, 0.2873, 0.8292, 0.2873, 0.8292, 0.2873, 0.9208, 0.2873, 0.9208, 0.3314, 0.8292, 0.3314, 0.8292, 0.3314, 0.9208, 0.3314, 0.9208, 0.3755, 0.8292, 0.3755, 0.8292, 0.3755, 0.9208, 0.3755, 0.9208, 0.4196, 0.8292, 0.4196, 0.8292, 0.4196, 0.9208, 0.4196, 0.9208, 0.4637, 0.8292, 0.4637, 0.8292, 0.4637, 0.9208, 0.4637, 0.9208, 0.5079, 0.8292, 0.5079, 0.8292, 0.5079, 0.9208, 0.5079, 0.9208, 0.552, 0.8292, 0.552, 0.8292, 0.552, 0.9208, 0.552, 0.9208, 0.5961, 0.8292, 0.5961, 0.8292, 0.5961, 0.9208, 0.5961, 0.9208, 0.6402, 0.8292, 0.6402, 0.8292, 0.6402, 0.9208, 0.6402, 0.9208, 0.6843, 0.8292, 0.6843, 0.8292, 0.6843, 0.9208, 0.6843, 0.9208, 0.7284, 0.8292, 0.7284, 0.8292, 0.7284, 0.9208, 0.7284, 0.9208, 0.7726, 0.8292, 0.7726, 0.8292, 0.7726, 0.9208, 0.7726, 0.9208, 0.8167, 0.8292, 0.8167, 0.8292, 0.8167, 0.9208, 0.8167, 0.9208, 0.8608, 0.8292, 0.8608, 0.8292, 0.8608, 0.9208, 0.8608, 0.9208, 0.9049, 0.8292, 0.9049, 0.8292, 0.9049, 0.9208, 0.9049, 0.9208, 0.949, 0.8292, 0.949, 0.75, 0.1176, 0.8292, 0.1176, 0.8292, 0.1549, 0.75, 0.1549, 0.75, 0.1549, 0.8292, 0.1549, 0.8292, 0.199, 0.75, 0.199, 0.75, 0.199, 0.8292, 0.199, 0.8292, 0.2431, 0.75, 0.2431, 0.75, 0.2431, 0.8292, 0.2431, 0.8292, 0.2873, 0.75, 0.2873, 0.75, 0.2873, 0.8292, 0.2873, 0.8292, 0.3314, 0.75, 0.3314, 0.75, 0.3314, 0.8292, 0.3314, 0.8292, 0.3755, 0.75, 0.3755, 0.75, 0.3755, 0.8292, 0.3755, 0.8292, 0.4196, 0.75, 0.4196, 0.75, 0.4196, 0.8292, 0.4196, 0.8292, 0.4637, 0.75, 0.4637, 0.75, 0.4637, 0.8292, 0.4637, 0.8292, 0.5079, 0.75, 0.5079, 0.75, 0.5079, 0.8292, 0.5079, 0.8292, 0.552, 0.75, 0.552, 0.75, 0.552, 0.8292, 0.552, 0.8292, 0.5961, 0.75, 0.5961, 0.75, 0.5961, 0.8292, 0.5961, 0.8292, 0.6402, 0.75, 0.6402, 0.75, 0.6402, 0.8292, 0.6402, 0.8292, 0.6843, 0.75, 0.6843, 0.75, 0.6843, 0.8292, 0.6843, 0.8292, 0.7284, 0.75, 0.7284, 0.75, 0.7284, 0.8292, 0.7284, 0.8292, 0.7726, 0.75, 0.7726, 0.75, 0.7726, 0.8292, 0.7726, 0.8292, 0.8167, 0.75, 0.8167, 0.75, 0.8167, 0.8292, 0.8167, 0.8292, 0.8608, 0.75, 0.8608, 0.75, 0.8608, 0.8292, 0.8608, 0.8292, 0.9049, 0.75, 0.9049, 0.75, 0.9049, 0.8292, 0.9049, 0.8292, 0.949, 0.75, 0.949, 0.4208, 0.0, 0.4208, 0.05882, 0.3292, 0.05882, 0.3292, 0.0, 0.5, 4.388e-08, 0.5, 0.05882, 0.4208, 0.05882, 0.4208, 0.0, 0.8292, 0.0, 0.8292, 0.05882, 0.75, 0.05882, 0.75, 0.0, 0.9208, 0.0, 0.9208, 0.05882, 0.8292, 0.05882, 0.8292, 0.0, 1.0, 0.0, 1.0, 0.05882, 0.9208, 0.05882, 0.9208, 0.0, 0.07925, 0.0, 0.07925, 0.05882, 0.0, 0.05882, 8.217e-07, 4.388e-08, 0.1708, 4.388e-08, 0.1708, 0.05882, 0.07925, 0.05882, 0.07925, 0.0, 0.25, 0.0, 0.25, 0.05882, 0.1708, 0.05882, 0.1708, 4.388e-08, 0.5792, 0.0, 0.5792, 0.05882, 0.5, 0.05882, 0.5, 0.0, 0.6708, 0.0, 0.6708, 0.05882, 0.5792, 0.05882, 0.5792, 0.0, 0.75, 0.0, 0.75, 0.05882, 0.6708, 0.05882, 0.6708, 0.0, 0.3292, 0.0, 0.3292, 0.05882, 0.25, 0.05882, 0.25, 0.0])
me_cylinder.materials.append(mat_material)
me_cylinder.use_remesh_preserve_volume = False
me_cylinder.use_remesh_preserve_attributes = False
me_cylinder.use_mirror_vertex_groups = False
me_cylinder.update()
me_cube = bpy.data.meshes.new('Cube')
me_cube.from_pydata([], [], [])
me_cube.use_remesh_preserve_volume = False
me_cube.use_remesh_preserve_attributes = False
me_cube.use_mirror_vertex_groups = False
me_cube.update()
me_icosphere = bpy.data.meshes.new('Icosphere')
me_icosphere.from_pydata([(0.0, 0.0, -0.1), (0.07236, -0.05257, -0.04472), (-0.02764, -0.08506, -0.04472), (-0.08944, 0.0, -0.04472), (-0.02764, 0.08506, -0.04472), (0.07236, 0.05257, -0.04472), (0.02764, -0.08506, 0.04472), (-0.07236, -0.05257, 0.04472), (-0.07236, 0.05257, 0.04472), (0.02764, 0.08506, 0.04472), (0.08944, 0.0, 0.04472), (0.0, 0.0, 0.1)], [], [(0, 1, 2), (1, 0, 5), (0, 2, 3), (0, 3, 4), (0, 4, 5), (1, 5, 10), (2, 1, 6), (3, 2, 7), (4, 3, 8), (5, 4, 9), (1, 10, 6), (2, 6, 7), (3, 7, 8), (4, 8, 9), (5, 9, 10), (6, 10, 11), (7, 6, 11), (8, 7, 11), (9, 8, 11), (10, 9, 11)])
me_icosphere.materials.append(mat_material)
me_icosphere.use_remesh_preserve_volume = False
me_icosphere.use_remesh_preserve_attributes = False
me_icosphere.use_mirror_vertex_groups = False
me_icosphere.update()

# ---- objects
ob_ripple = bpy.data.objects.new('ripple', None)
ob_laser = bpy.data.objects.new('laser', me_cylinder)
ob_spot_001 = bpy.data.objects.new('Spot.001', light_spot_001)
ob_cube_001 = bpy.data.objects.new('Cube.001', me_cube)
ob_spot = bpy.data.objects.new('Spot', light_spot)
ob_sun = bpy.data.objects.new('Sun', light_sun)
ob_lamp = bpy.data.objects.new('Lamp', light_lamp)
ob_camera = bpy.data.objects.new('Camera', cam_camera)
ob_icosphere = bpy.data.objects.new('Icosphere', me_icosphere)
_N = mat_material.node_tree.nodes; _L = mat_material.node_tree.links
n0 = _N.new('ShaderNodeTexNoise'); n0.name = 'Noise Texture'; n0.location = (-78, 397)
n0.inputs[2].default_value = 30.0
n1 = _N.new('ShaderNodeMapping'); n1.name = 'Mapping'; n1.location = (-471, 393)
n1.inputs[3].default_value = (1.0, 0.1, 1.0)
n2 = _N.new('ShaderNodeTexCoord'); n2.name = 'Texture Coordinate'; n2.location = (-686, 371)
n2.object = ob_ripple
n3 = _N.new('ShaderNodeEmission'); n3.name = 'Emission'; n3.location = (645, 449)
n3.inputs[0].default_value = (0.02826, 0.3493, 0.5453, 1.0)
n4 = _N.new('ShaderNodeBsdfTransparent'); n4.name = 'Transparent BSDF'; n4.location = (649, 536)
n5 = _N.new('ShaderNodeParticleInfo'); n5.name = 'Particle Info'; n5.location = (156, 649)
n6 = _N.new('ShaderNodeMath'); n6.name = 'Math'; n6.location = (531, 184)
n6.operation = 'MULTIPLY'
n6.inputs[1].default_value = 5.0
n7 = _N.new('ShaderNodeMath'); n7.name = 'Math.001'; n7.location = (378, 666)
n7.operation = 'DIVIDE'
n8 = _N.new('ShaderNodeValToRGB'); n8.name = 'ColorRamp'; n8.location = (204, 269)
while len(n8.color_ramp.elements) > 1: n8.color_ramp.elements.remove(n8.color_ramp.elements[-1])
n8.color_ramp.elements[0].position = 0.2818; n8.color_ramp.elements[0].color = (0.0, 0.0, 0.0, 1.0)
_e = n8.color_ramp.elements.new(0.7386); _e.color = (1.0, 1.0, 1.0, 1.0)
n9 = _N.new('ShaderNodeMixShader'); n9.name = 'Mix Shader.001'; n9.location = (590, 679)
n10 = _N.new('ShaderNodeMixShader'); n10.name = 'Mix Shader'; n10.location = (845, 367)
n11 = _N.new('ShaderNodeOutputMaterial'); n11.name = 'Material Output'; n11.location = (1041, 368)
_L.new(n0.outputs[0], n8.inputs[0])
_L.new(n6.outputs[0], n3.inputs[1])
_L.new(n1.outputs[0], n0.inputs[0])
_L.new(n2.outputs[3], n1.inputs[0])
_L.new(n8.outputs[0], n6.inputs[0])
_L.new(n4.outputs[0], n10.inputs[1])
_L.new(n3.outputs[0], n10.inputs[2])
_L.new(n10.outputs[0], n11.inputs[0])
_L.new(n5.outputs[2], n7.inputs[0])
_L.new(n5.outputs[3], n7.inputs[1])
_L.new(n7.outputs[0], n9.inputs[1])
_L.new(n8.outputs[0], n9.inputs[2])
_L.new(n9.outputs[0], n10.inputs[0])
n11.is_active_output = True

# ---- transforms, parenting, visibility, modifiers, constraints
ob_ripple.location = (-0.01187, 1.531, 1.234e-05)
ob_ripple.empty_image_offset = (0.0, 0.0)
ob_ripple.lineart.crease_threshold = 0.0
ob_laser.location = (0.2208, 0.609, 0.08858)
ob_laser.scale = (1.0, 0.679, 1.0)
ob_laser.lineart.crease_threshold = 0.0
_m = ob_laser.modifiers.new('Subsurf', 'SUBSURF')
_m.uv_smooth = 'PRESERVE_CORNERS'
_m.quality = 2
_m.levels = 2
_m.show_only_control_edges = False
_m = ob_laser.modifiers.new('Displace', 'DISPLACE')
_m.mid_level = 1.0
_m.strength = 0.02
_m.texture_coords = 'OBJECT'
_m.texture_coords_object = ob_ripple
_m = ob_laser.modifiers.new('ParticleSystem 1', 'PARTICLE_SYSTEM')
ob_spot_001.location = (-0.6342, -16.88, 17.98)
ob_spot_001.rotation_euler = (0.8188, -0.0, 0.0)
ob_spot_001.lineart.crease_threshold = 0.0
ob_cube_001.location = (1.09, 1.66, -0.125)
ob_cube_001.lineart.crease_threshold = 0.0
ob_spot.location = (1.09, 1.64, 22.27)
ob_spot.lineart.crease_threshold = 0.0
ob_sun.location = (-0.6502, -3.633, 3.778)
ob_sun.lineart.crease_threshold = 0.0
ob_lamp.location = (4.076, 1.005, 5.904)
ob_lamp.rotation_euler = (0.6503, 0.05522, 1.866)
ob_lamp.lock_rotations_4d = False
ob_lamp.empty_display_type = 'ARROWS'
ob_lamp.color = (0.0, 0.0, 0.0, 0.0)
ob_lamp.lineart.crease_threshold = 0.0
ob_camera.location = (2.458, -3.628, 1.494)
ob_camera.rotation_euler = (1.109, 0.0, 0.8149)
ob_camera.lock_rotations_4d = False
ob_camera.empty_display_type = 'ARROWS'
ob_camera.color = (0.0, 0.0, 0.0, 0.0)
ob_camera.display_type = 'WIRE'
ob_camera.lineart.crease_threshold = 0.0
ob_icosphere.location = (-0.01187, -0.003113, 1.234e-05)
ob_icosphere.scale = (0.3117, 0.3117, 0.3117)
ob_icosphere.lineart.crease_threshold = 0.0

# ---- collection membership
col_collection_1.objects.link(ob_ripple)
col_collection_1.objects.link(ob_laser)
col_collection_1.objects.link(ob_spot_001)
col_collection_1.objects.link(ob_cube_001)
col_collection_1.objects.link(ob_spot)
col_collection_1.objects.link(ob_sun)
col_collection_1.objects.link(ob_lamp)
col_collection_1.objects.link(ob_camera)
col_collection_3.objects.link(ob_icosphere)

# ---- scene / render settings (as saved in the file)
scene.camera = ob_camera
scene.frame_start = 1; scene.frame_end = 250; scene.frame_set(1)
scene.render.engine = 'CYCLES'
scene.render.resolution_percentage = 50
scene.render.dither_intensity = 0.0
scene.render.use_motion_blur = True
scene.cycles.use_denoising = False
scene.cycles.samples = 128
scene.cycles.sampling_pattern = 'TABULATED_SOBOL'
scene.cycles.light_sampling_threshold = 0.0
scene.cycles.use_adaptive_sampling = False
scene.cycles.use_light_tree = False
scene.cycles.blur_glossy = 0.0
scene.cycles.sample_clamp_indirect = 0.0
scene.cycles.bake_type = 'ENVIRONMENT'
scene.view_settings.view_transform = 'Standard'
bpy.context.view_layer.update()
